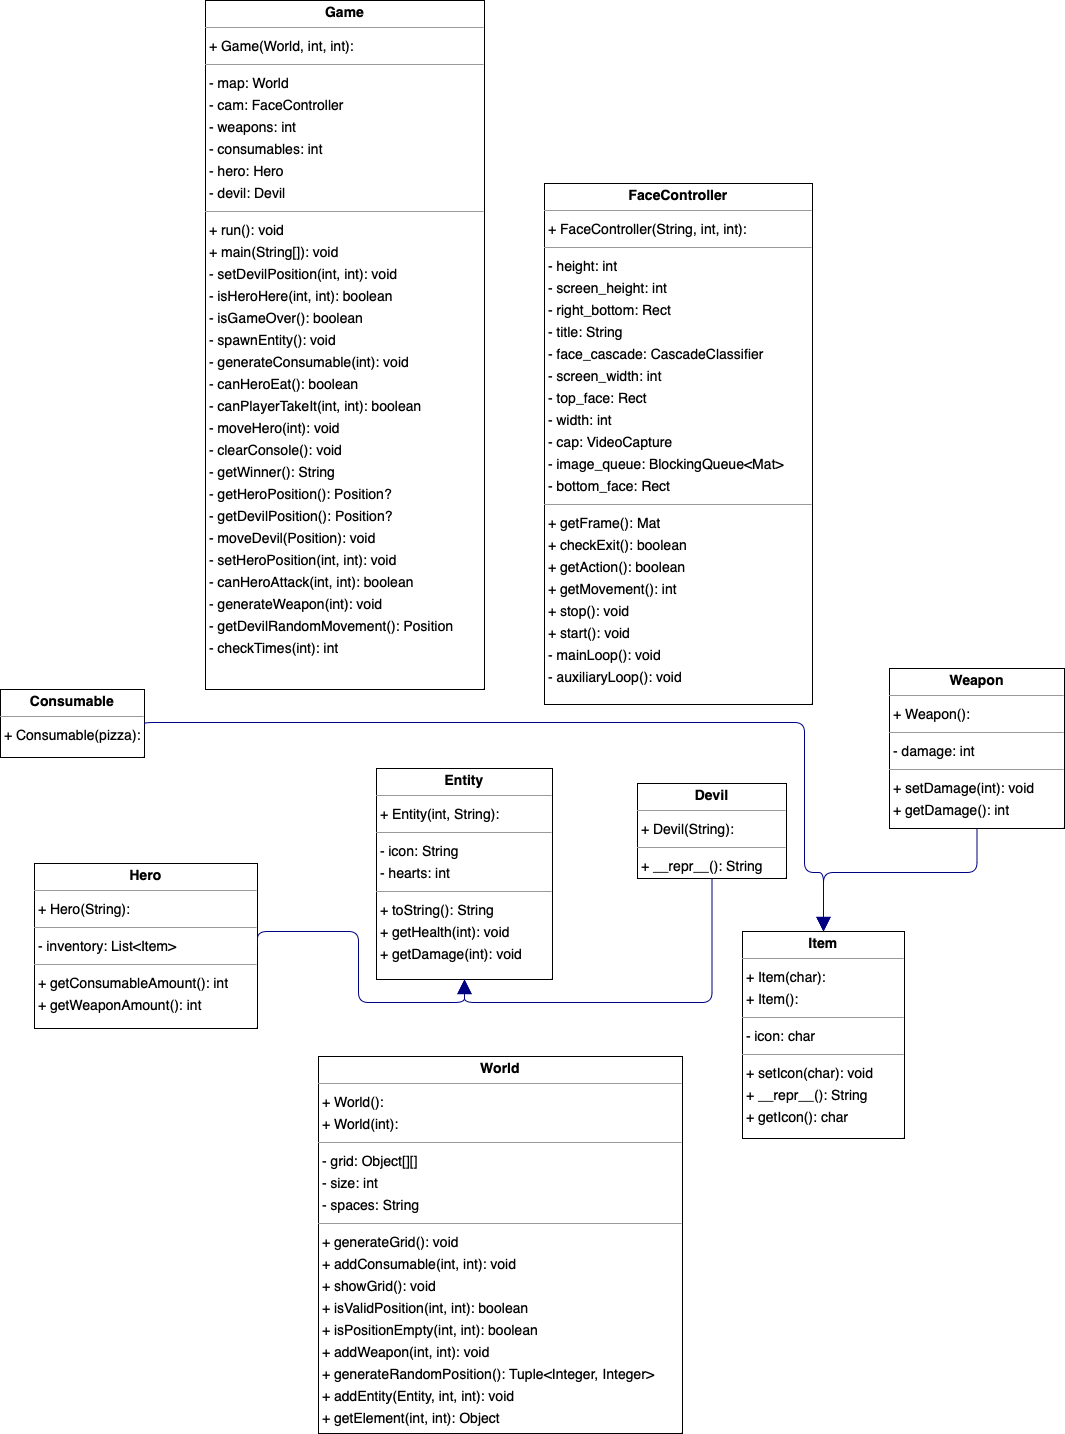

The diagram above was exported from draw.io. Its source (the exported page's mxGraphModel, read from the mxfile embedded in the PNG):
<mxGraphModel dx="2087" dy="1373" grid="1" gridSize="10" guides="1" tooltips="1" connect="1" arrows="1" fold="1" page="0" pageScale="1" pageWidth="827" pageHeight="1169" background="none" math="0" shadow="0">
  <root>
    <mxCell id="0" />
    <mxCell id="1" parent="0" />
    <mxCell id="node1" value="&lt;p style=&quot;margin:0px;margin-top:4px;text-align:center;&quot;&gt;&lt;b&gt;Consumable&lt;/b&gt;&lt;/p&gt;&lt;hr size=&quot;1&quot;&gt;&lt;p style=&quot;margin:0 0 0 4px;line-height:1.6;&quot;&gt;+ Consumable(pizza): &lt;/p&gt;" style="verticalAlign=top;align=left;overflow=fill;fontSize=14;fontFamily=Helvetica;html=1;rounded=0;shadow=0;comic=0;labelBackgroundColor=none;strokeWidth=1;" parent="1" vertex="1">
      <mxGeometry x="-82" y="601" width="144" height="68" as="geometry" />
    </mxCell>
    <mxCell id="node8" value="&lt;p style=&quot;margin:0px;margin-top:4px;text-align:center;&quot;&gt;&lt;b&gt;Devil&lt;/b&gt;&lt;/p&gt;&lt;hr size=&quot;1&quot;&gt;&lt;p style=&quot;margin:0 0 0 4px;line-height:1.6;&quot;&gt;+ Devil(String): &lt;/p&gt;&lt;hr size=&quot;1&quot;&gt;&lt;p style=&quot;margin:0 0 0 4px;line-height:1.6;&quot;&gt;+ __repr__(): String&lt;/p&gt;" style="verticalAlign=top;align=left;overflow=fill;fontSize=14;fontFamily=Helvetica;html=1;rounded=0;shadow=0;comic=0;labelBackgroundColor=none;strokeWidth=1;" parent="1" vertex="1">
      <mxGeometry x="555" y="695" width="149" height="95" as="geometry" />
    </mxCell>
    <mxCell id="node7" value="&lt;p style=&quot;margin:0px;margin-top:4px;text-align:center;&quot;&gt;&lt;b&gt;Entity&lt;/b&gt;&lt;/p&gt;&lt;hr size=&quot;1&quot;/&gt;&lt;p style=&quot;margin:0 0 0 4px;line-height:1.6;&quot;&gt;+ Entity(int, String): &lt;/p&gt;&lt;hr size=&quot;1&quot;/&gt;&lt;p style=&quot;margin:0 0 0 4px;line-height:1.6;&quot;&gt;- icon: String&lt;br/&gt;- hearts: int&lt;/p&gt;&lt;hr size=&quot;1&quot;/&gt;&lt;p style=&quot;margin:0 0 0 4px;line-height:1.6;&quot;&gt;+ toString(): String&lt;br/&gt;+ getHealth(int): void&lt;br/&gt;+ getDamage(int): void&lt;/p&gt;" style="verticalAlign=top;align=left;overflow=fill;fontSize=14;fontFamily=Helvetica;html=1;rounded=0;shadow=0;comic=0;labelBackgroundColor=none;strokeWidth=1;" parent="1" vertex="1">
      <mxGeometry x="294" y="680" width="176" height="211" as="geometry" />
    </mxCell>
    <mxCell id="node5" value="&lt;p style=&quot;margin:0px;margin-top:4px;text-align:center;&quot;&gt;&lt;b&gt;FaceController&lt;/b&gt;&lt;/p&gt;&lt;hr size=&quot;1&quot;/&gt;&lt;p style=&quot;margin:0 0 0 4px;line-height:1.6;&quot;&gt;+ FaceController(String, int, int): &lt;/p&gt;&lt;hr size=&quot;1&quot;/&gt;&lt;p style=&quot;margin:0 0 0 4px;line-height:1.6;&quot;&gt;- height: int&lt;br/&gt;- screen_height: int&lt;br/&gt;- right_bottom: Rect&lt;br/&gt;- title: String&lt;br/&gt;- face_cascade: CascadeClassifier&lt;br/&gt;- screen_width: int&lt;br/&gt;- top_face: Rect&lt;br/&gt;- width: int&lt;br/&gt;- cap: VideoCapture&lt;br/&gt;- image_queue: BlockingQueue&amp;lt;Mat&amp;gt;&lt;br/&gt;- bottom_face: Rect&lt;/p&gt;&lt;hr size=&quot;1&quot;/&gt;&lt;p style=&quot;margin:0 0 0 4px;line-height:1.6;&quot;&gt;+ getFrame(): Mat&lt;br/&gt;+ checkExit(): boolean&lt;br/&gt;+ getAction(): boolean&lt;br/&gt;+ getMovement(): int&lt;br/&gt;+ stop(): void&lt;br/&gt;+ start(): void&lt;br/&gt;- mainLoop(): void&lt;br/&gt;- auxiliaryLoop(): void&lt;/p&gt;" style="verticalAlign=top;align=left;overflow=fill;fontSize=14;fontFamily=Helvetica;html=1;rounded=0;shadow=0;comic=0;labelBackgroundColor=none;strokeWidth=1;" parent="1" vertex="1">
      <mxGeometry x="462" y="95" width="268" height="521" as="geometry" />
    </mxCell>
    <mxCell id="node0" value="&lt;p style=&quot;margin:0px;margin-top:4px;text-align:center;&quot;&gt;&lt;b&gt;Game&lt;/b&gt;&lt;/p&gt;&lt;hr size=&quot;1&quot;/&gt;&lt;p style=&quot;margin:0 0 0 4px;line-height:1.6;&quot;&gt;+ Game(World, int, int): &lt;/p&gt;&lt;hr size=&quot;1&quot;/&gt;&lt;p style=&quot;margin:0 0 0 4px;line-height:1.6;&quot;&gt;- map: World&lt;br/&gt;- cam: FaceController&lt;br/&gt;- weapons: int&lt;br/&gt;- consumables: int&lt;br/&gt;- hero: Hero&lt;br/&gt;- devil: Devil&lt;/p&gt;&lt;hr size=&quot;1&quot;/&gt;&lt;p style=&quot;margin:0 0 0 4px;line-height:1.6;&quot;&gt;+ run(): void&lt;br/&gt;+ main(String[]): void&lt;br/&gt;- setDevilPosition(int, int): void&lt;br/&gt;- isHeroHere(int, int): boolean&lt;br/&gt;- isGameOver(): boolean&lt;br/&gt;- spawnEntity(): void&lt;br/&gt;- generateConsumable(int): void&lt;br/&gt;- canHeroEat(): boolean&lt;br/&gt;- canPlayerTakeIt(int, int): boolean&lt;br/&gt;- moveHero(int): void&lt;br/&gt;- clearConsole(): void&lt;br/&gt;- getWinner(): String&lt;br/&gt;- getHeroPosition(): Position?&lt;br/&gt;- getDevilPosition(): Position?&lt;br/&gt;- moveDevil(Position): void&lt;br/&gt;- setHeroPosition(int, int): void&lt;br/&gt;- canHeroAttack(int, int): boolean&lt;br/&gt;- generateWeapon(int): void&lt;br/&gt;- getDevilRandomMovement(): Position&lt;br/&gt;- checkTimes(int): int&lt;/p&gt;" style="verticalAlign=top;align=left;overflow=fill;fontSize=14;fontFamily=Helvetica;html=1;rounded=0;shadow=0;comic=0;labelBackgroundColor=none;strokeWidth=1;" parent="1" vertex="1">
      <mxGeometry x="123" y="-88" width="279" height="689" as="geometry" />
    </mxCell>
    <mxCell id="node6" value="&lt;p style=&quot;margin:0px;margin-top:4px;text-align:center;&quot;&gt;&lt;b&gt;Hero&lt;/b&gt;&lt;/p&gt;&lt;hr size=&quot;1&quot;/&gt;&lt;p style=&quot;margin:0 0 0 4px;line-height:1.6;&quot;&gt;+ Hero(String): &lt;/p&gt;&lt;hr size=&quot;1&quot;/&gt;&lt;p style=&quot;margin:0 0 0 4px;line-height:1.6;&quot;&gt;- inventory: List&amp;lt;Item&amp;gt;&lt;/p&gt;&lt;hr size=&quot;1&quot;/&gt;&lt;p style=&quot;margin:0 0 0 4px;line-height:1.6;&quot;&gt;+ getConsumableAmount(): int&lt;br/&gt;+ getWeaponAmount(): int&lt;/p&gt;" style="verticalAlign=top;align=left;overflow=fill;fontSize=14;fontFamily=Helvetica;html=1;rounded=0;shadow=0;comic=0;labelBackgroundColor=none;strokeWidth=1;" parent="1" vertex="1">
      <mxGeometry x="-48" y="775" width="223" height="165" as="geometry" />
    </mxCell>
    <mxCell id="node2" value="&lt;p style=&quot;margin:0px;margin-top:4px;text-align:center;&quot;&gt;&lt;b&gt;Item&lt;/b&gt;&lt;/p&gt;&lt;hr size=&quot;1&quot;&gt;&lt;p style=&quot;margin:0 0 0 4px;line-height:1.6;&quot;&gt;+ Item(char): &lt;br&gt;+ Item(): &lt;/p&gt;&lt;hr size=&quot;1&quot;&gt;&lt;p style=&quot;margin:0 0 0 4px;line-height:1.6;&quot;&gt;- icon: char&lt;/p&gt;&lt;hr size=&quot;1&quot;&gt;&lt;p style=&quot;margin:0 0 0 4px;line-height:1.6;&quot;&gt;+ setIcon(char): void&lt;br&gt;+ __repr__(): String&lt;br&gt;+ getIcon(): char&lt;/p&gt;" style="verticalAlign=top;align=left;overflow=fill;fontSize=14;fontFamily=Helvetica;html=1;rounded=0;shadow=0;comic=0;labelBackgroundColor=none;strokeWidth=1;" parent="1" vertex="1">
      <mxGeometry x="660" y="843" width="162" height="207" as="geometry" />
    </mxCell>
    <mxCell id="node3" value="&lt;p style=&quot;margin:0px;margin-top:4px;text-align:center;&quot;&gt;&lt;b&gt;Weapon&lt;/b&gt;&lt;/p&gt;&lt;hr size=&quot;1&quot;/&gt;&lt;p style=&quot;margin:0 0 0 4px;line-height:1.6;&quot;&gt;+ Weapon(): &lt;/p&gt;&lt;hr size=&quot;1&quot;/&gt;&lt;p style=&quot;margin:0 0 0 4px;line-height:1.6;&quot;&gt;- damage: int&lt;/p&gt;&lt;hr size=&quot;1&quot;/&gt;&lt;p style=&quot;margin:0 0 0 4px;line-height:1.6;&quot;&gt;+ setDamage(int): void&lt;br/&gt;+ getDamage(): int&lt;/p&gt;" style="verticalAlign=top;align=left;overflow=fill;fontSize=14;fontFamily=Helvetica;html=1;rounded=0;shadow=0;comic=0;labelBackgroundColor=none;strokeWidth=1;" parent="1" vertex="1">
      <mxGeometry x="807" y="580" width="175" height="160" as="geometry" />
    </mxCell>
    <mxCell id="node4" value="&lt;p style=&quot;margin:0px;margin-top:4px;text-align:center;&quot;&gt;&lt;b&gt;World&lt;/b&gt;&lt;/p&gt;&lt;hr size=&quot;1&quot;/&gt;&lt;p style=&quot;margin:0 0 0 4px;line-height:1.6;&quot;&gt;+ World(): &lt;br/&gt;+ World(int): &lt;/p&gt;&lt;hr size=&quot;1&quot;/&gt;&lt;p style=&quot;margin:0 0 0 4px;line-height:1.6;&quot;&gt;- grid: Object[][]&lt;br/&gt;- size: int&lt;br/&gt;- spaces: String&lt;/p&gt;&lt;hr size=&quot;1&quot;/&gt;&lt;p style=&quot;margin:0 0 0 4px;line-height:1.6;&quot;&gt;+ generateGrid(): void&lt;br/&gt;+ addConsumable(int, int): void&lt;br/&gt;+ showGrid(): void&lt;br/&gt;+ isValidPosition(int, int): boolean&lt;br/&gt;+ isPositionEmpty(int, int): boolean&lt;br/&gt;+ addWeapon(int, int): void&lt;br/&gt;+ generateRandomPosition(): Tuple&amp;lt;Integer, Integer&amp;gt;&lt;br/&gt;+ addEntity(Entity, int, int): void&lt;br/&gt;+ getElement(int, int): Object&lt;/p&gt;" style="verticalAlign=top;align=left;overflow=fill;fontSize=14;fontFamily=Helvetica;html=1;rounded=0;shadow=0;comic=0;labelBackgroundColor=none;strokeWidth=1;" parent="1" vertex="1">
      <mxGeometry x="236" y="968" width="364" height="377" as="geometry" />
    </mxCell>
    <mxCell id="edge3" value="" style="html=1;rounded=1;edgeStyle=orthogonalEdgeStyle;dashed=0;startArrow=none;endArrow=block;endSize=12;strokeColor=#000082;exitX=1.000;exitY=0.518;exitDx=0;exitDy=0;entryX=0.500;entryY=0.000;entryDx=0;entryDy=0;" parent="1" source="node1" target="node2" edge="1">
      <mxGeometry width="50" height="50" relative="1" as="geometry">
        <Array as="points">
          <mxPoint x="722" y="634" />
          <mxPoint x="722" y="784" />
          <mxPoint x="741" y="784" />
        </Array>
      </mxGeometry>
    </mxCell>
    <mxCell id="edge2" value="" style="html=1;rounded=1;edgeStyle=orthogonalEdgeStyle;dashed=0;startArrow=none;endArrow=block;endSize=12;strokeColor=#000082;exitX=0.500;exitY=1.000;exitDx=0;exitDy=0;entryX=0.500;entryY=1.000;entryDx=0;entryDy=0;" parent="1" source="node8" target="node7" edge="1">
      <mxGeometry width="50" height="50" relative="1" as="geometry">
        <Array as="points">
          <mxPoint x="630" y="914" />
          <mxPoint x="382" y="914" />
        </Array>
      </mxGeometry>
    </mxCell>
    <mxCell id="edge0" value="" style="html=1;rounded=1;edgeStyle=orthogonalEdgeStyle;dashed=0;startArrow=none;endArrow=block;endSize=12;strokeColor=#000082;exitX=1.000;exitY=0.500;exitDx=0;exitDy=0;entryX=0.500;entryY=1.000;entryDx=0;entryDy=0;" parent="1" source="node6" target="node7" edge="1">
      <mxGeometry width="50" height="50" relative="1" as="geometry">
        <Array as="points">
          <mxPoint x="276" y="843" />
          <mxPoint x="276" y="914" />
          <mxPoint x="382" y="914" />
        </Array>
      </mxGeometry>
    </mxCell>
    <mxCell id="edge1" value="" style="html=1;rounded=1;edgeStyle=orthogonalEdgeStyle;dashed=0;startArrow=none;endArrow=block;endSize=12;strokeColor=#000082;exitX=0.500;exitY=1.000;exitDx=0;exitDy=0;entryX=0.500;entryY=0.000;entryDx=0;entryDy=0;" parent="1" source="node3" target="node2" edge="1">
      <mxGeometry width="50" height="50" relative="1" as="geometry">
        <Array as="points">
          <mxPoint x="895" y="784" />
          <mxPoint x="741" y="784" />
        </Array>
      </mxGeometry>
    </mxCell>
  </root>
</mxGraphModel>